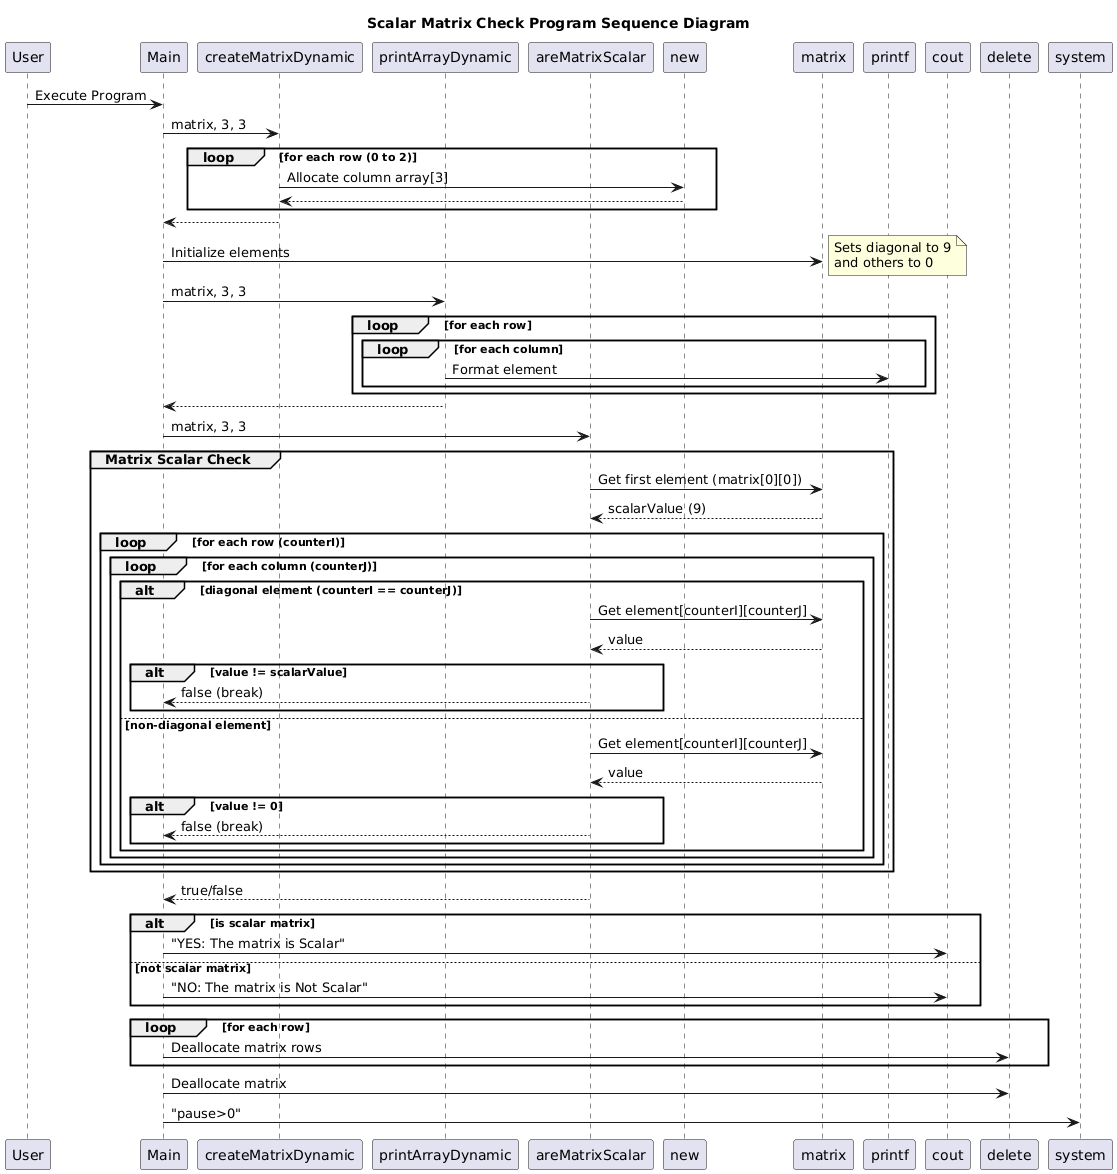

The diagram above was rendered by PlantUML. Its source (embedded in the PNG):
@startuml
title Scalar Matrix Check Program Sequence Diagram

participant User
participant Main
participant createMatrixDynamic
participant printArrayDynamic
participant areMatrixScalar

User -> Main: Execute Program

Main -> createMatrixDynamic: matrix, 3, 3
loop for each row (0 to 2)
    createMatrixDynamic -> new: Allocate column array[3]
    new --> createMatrixDynamic: 
end
createMatrixDynamic --> Main: 

Main -> matrix: Initialize elements
note right: Sets diagonal to 9\nand others to 0

Main -> printArrayDynamic: matrix, 3, 3
loop for each row
    loop for each column
        printArrayDynamic -> printf: Format element
    end
end
printArrayDynamic --> Main: 

Main -> areMatrixScalar: matrix, 3, 3
group Matrix Scalar Check
    areMatrixScalar -> matrix: Get first element (matrix[0][0])
    matrix --> areMatrixScalar: scalarValue (9)
    loop for each row (counterI)
        loop for each column (counterJ)
            alt diagonal element (counterI == counterJ)
                areMatrixScalar -> matrix: Get element[counterI][counterJ]
                matrix --> areMatrixScalar: value
                alt value != scalarValue
                    areMatrixScalar --> Main: false (break)
                end
            else non-diagonal element
                areMatrixScalar -> matrix: Get element[counterI][counterJ]
                matrix --> areMatrixScalar: value
                alt value != 0
                    areMatrixScalar --> Main: false (break)
                end
            end
        end
    end
end
areMatrixScalar --> Main: true/false

alt is scalar matrix
    Main -> cout: "YES: The matrix is Scalar"
else not scalar matrix
    Main -> cout: "NO: The matrix is Not Scalar"
end

loop for each row
    Main -> delete: Deallocate matrix rows
end
Main -> delete: Deallocate matrix
Main -> system: "pause>0"
@enduml